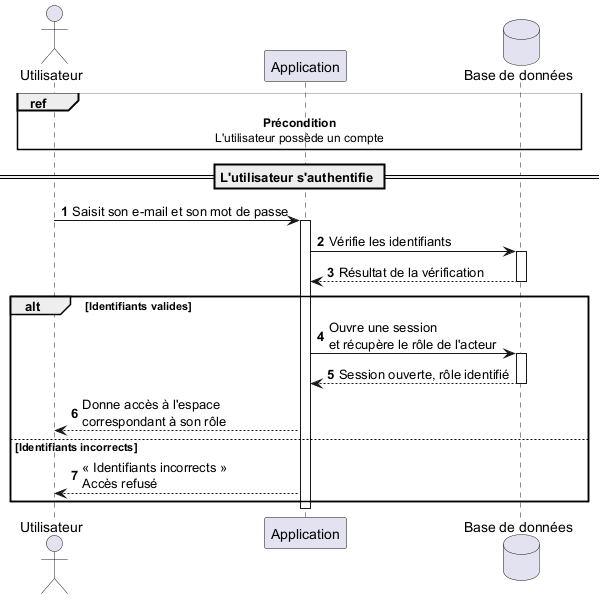

The diagram above was rendered by PlantUML. Its source (embedded in the PNG):
@startuml sequence-authentification
autonumber

actor "Utilisateur" as User

participant "Application" as App

database "Base de données" as DB

ref over User, DB
  **Précondition**
  L'utilisateur possède un compte
end ref

== L'utilisateur s'authentifie ==

User -> App : Saisit son e-mail et son mot de passe
activate App

App -> DB : Vérifie les identifiants
activate DB
DB --> App : Résultat de la vérification
deactivate DB

alt Identifiants valides

  App -> DB : Ouvre une session\net récupère le rôle de l'acteur
  activate DB
  DB --> App : Session ouverte, rôle identifié
  deactivate DB

  App --> User : Donne accès à l'espace\ncorrespondant à son rôle

else Identifiants incorrects

  App --> User : « Identifiants incorrects »\nAccès refusé

end
deactivate App

@enduml